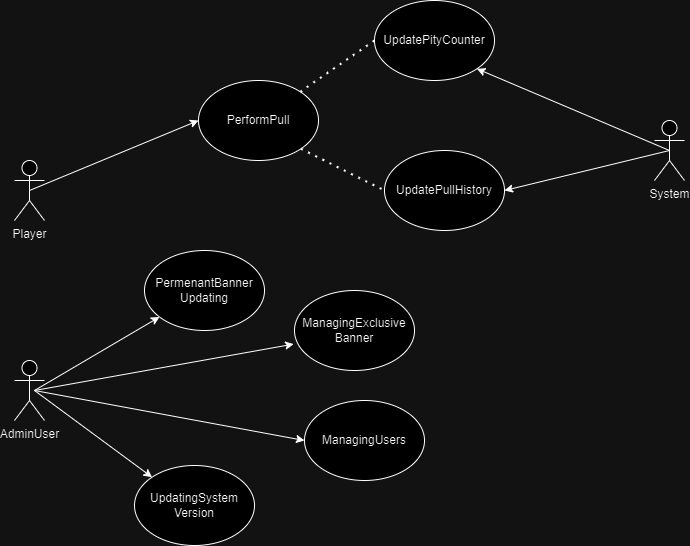

The diagram above was exported from draw.io. Its source (the exported page's mxGraphModel, read from the mxfile embedded in the PNG):
<mxGraphModel dx="1050" dy="566" grid="1" gridSize="10" guides="1" tooltips="1" connect="1" arrows="1" fold="1" page="1" pageScale="1" pageWidth="827" pageHeight="1169" math="0" shadow="0">
  <root>
    <mxCell id="0" />
    <mxCell id="1" parent="0" />
    <object label="Player" id="c76IBk9LgHJsCpw61iFH-1">
      <mxCell style="shape=umlActor;verticalLabelPosition=bottom;verticalAlign=top;html=1;outlineConnect=0;" vertex="1" parent="1">
        <mxGeometry x="110" y="200" width="30" height="60" as="geometry" />
      </mxCell>
    </object>
    <mxCell id="c76IBk9LgHJsCpw61iFH-2" value="PerformPull" style="ellipse;whiteSpace=wrap;html=1;" vertex="1" parent="1">
      <mxGeometry x="294" y="120" width="120" height="80" as="geometry" />
    </mxCell>
    <mxCell id="c76IBk9LgHJsCpw61iFH-3" value="" style="endArrow=classic;html=1;rounded=0;entryX=0;entryY=0.5;entryDx=0;entryDy=0;exitX=0.5;exitY=0.5;exitDx=0;exitDy=0;exitPerimeter=0;" edge="1" parent="1" source="c76IBk9LgHJsCpw61iFH-1" target="c76IBk9LgHJsCpw61iFH-2">
      <mxGeometry width="50" height="50" relative="1" as="geometry">
        <mxPoint x="140" y="280" as="sourcePoint" />
        <mxPoint x="190" y="230" as="targetPoint" />
      </mxGeometry>
    </mxCell>
    <mxCell id="c76IBk9LgHJsCpw61iFH-6" value="System" style="shape=umlActor;verticalLabelPosition=bottom;verticalAlign=top;html=1;outlineConnect=0;" vertex="1" parent="1">
      <mxGeometry x="750" y="160" width="30" height="60" as="geometry" />
    </mxCell>
    <mxCell id="c76IBk9LgHJsCpw61iFH-7" value="AdminUser" style="shape=umlActor;verticalLabelPosition=bottom;verticalAlign=top;html=1;outlineConnect=0;" vertex="1" parent="1">
      <mxGeometry x="110" y="400" width="30" height="60" as="geometry" />
    </mxCell>
    <mxCell id="c76IBk9LgHJsCpw61iFH-9" value="ManagingExclusive&lt;br&gt;Banner" style="ellipse;whiteSpace=wrap;html=1;" vertex="1" parent="1">
      <mxGeometry x="390" y="330" width="120" height="80" as="geometry" />
    </mxCell>
    <mxCell id="c76IBk9LgHJsCpw61iFH-10" value="ManagingUsers" style="ellipse;whiteSpace=wrap;html=1;" vertex="1" parent="1">
      <mxGeometry x="400" y="440" width="120" height="80" as="geometry" />
    </mxCell>
    <mxCell id="c76IBk9LgHJsCpw61iFH-11" value="PermenantBanner&lt;br&gt;Updating" style="ellipse;whiteSpace=wrap;html=1;" vertex="1" parent="1">
      <mxGeometry x="240" y="290" width="120" height="80" as="geometry" />
    </mxCell>
    <mxCell id="c76IBk9LgHJsCpw61iFH-12" value="UpdatingSystem&lt;br&gt;Version" style="ellipse;whiteSpace=wrap;html=1;" vertex="1" parent="1">
      <mxGeometry x="230" y="505" width="120" height="80" as="geometry" />
    </mxCell>
    <mxCell id="c76IBk9LgHJsCpw61iFH-13" value="" style="endArrow=classic;html=1;rounded=0;entryX=0;entryY=0;entryDx=0;entryDy=0;" edge="1" parent="1" target="c76IBk9LgHJsCpw61iFH-12">
      <mxGeometry width="50" height="50" relative="1" as="geometry">
        <mxPoint x="130" y="430" as="sourcePoint" />
        <mxPoint x="440" y="270" as="targetPoint" />
      </mxGeometry>
    </mxCell>
    <mxCell id="c76IBk9LgHJsCpw61iFH-14" value="" style="endArrow=classic;html=1;rounded=0;" edge="1" parent="1" target="c76IBk9LgHJsCpw61iFH-11">
      <mxGeometry width="50" height="50" relative="1" as="geometry">
        <mxPoint x="130" y="430" as="sourcePoint" />
        <mxPoint x="180" y="380" as="targetPoint" />
      </mxGeometry>
    </mxCell>
    <mxCell id="c76IBk9LgHJsCpw61iFH-15" value="" style="endArrow=classic;html=1;rounded=0;entryX=-0.007;entryY=0.67;entryDx=0;entryDy=0;entryPerimeter=0;" edge="1" parent="1" target="c76IBk9LgHJsCpw61iFH-9">
      <mxGeometry width="50" height="50" relative="1" as="geometry">
        <mxPoint x="130" y="430" as="sourcePoint" />
        <mxPoint x="200" y="410" as="targetPoint" />
      </mxGeometry>
    </mxCell>
    <mxCell id="c76IBk9LgHJsCpw61iFH-16" value="" style="endArrow=classic;html=1;rounded=0;entryX=0;entryY=0.5;entryDx=0;entryDy=0;" edge="1" parent="1" target="c76IBk9LgHJsCpw61iFH-10">
      <mxGeometry width="50" height="50" relative="1" as="geometry">
        <mxPoint x="130" y="430" as="sourcePoint" />
        <mxPoint x="240" y="430" as="targetPoint" />
      </mxGeometry>
    </mxCell>
    <mxCell id="c76IBk9LgHJsCpw61iFH-19" value="UpdatePityCounter" style="ellipse;whiteSpace=wrap;html=1;" vertex="1" parent="1">
      <mxGeometry x="470" y="40" width="120" height="80" as="geometry" />
    </mxCell>
    <mxCell id="c76IBk9LgHJsCpw61iFH-21" value="" style="endArrow=classic;html=1;rounded=0;entryX=1;entryY=1;entryDx=0;entryDy=0;exitX=0.5;exitY=0.5;exitDx=0;exitDy=0;exitPerimeter=0;" edge="1" parent="1" source="c76IBk9LgHJsCpw61iFH-6" target="c76IBk9LgHJsCpw61iFH-19">
      <mxGeometry width="50" height="50" relative="1" as="geometry">
        <mxPoint x="690" y="110" as="sourcePoint" />
        <mxPoint x="740" y="60" as="targetPoint" />
      </mxGeometry>
    </mxCell>
    <mxCell id="c76IBk9LgHJsCpw61iFH-22" value="" style="endArrow=classic;html=1;rounded=0;entryX=1;entryY=0.5;entryDx=0;entryDy=0;exitX=0.5;exitY=0.5;exitDx=0;exitDy=0;exitPerimeter=0;" edge="1" parent="1" source="c76IBk9LgHJsCpw61iFH-6" target="c76IBk9LgHJsCpw61iFH-23">
      <mxGeometry width="50" height="50" relative="1" as="geometry">
        <mxPoint x="680" y="400" as="sourcePoint" />
        <mxPoint x="730" y="350" as="targetPoint" />
      </mxGeometry>
    </mxCell>
    <mxCell id="c76IBk9LgHJsCpw61iFH-23" value="UpdatePullHistory" style="ellipse;whiteSpace=wrap;html=1;" vertex="1" parent="1">
      <mxGeometry x="480" y="190" width="120" height="80" as="geometry" />
    </mxCell>
    <mxCell id="c76IBk9LgHJsCpw61iFH-24" value="" style="endArrow=none;dashed=1;html=1;dashPattern=1 3;strokeWidth=2;rounded=0;entryX=0;entryY=0.5;entryDx=0;entryDy=0;" edge="1" parent="1" source="c76IBk9LgHJsCpw61iFH-2" target="c76IBk9LgHJsCpw61iFH-19">
      <mxGeometry width="50" height="50" relative="1" as="geometry">
        <mxPoint x="390" y="320" as="sourcePoint" />
        <mxPoint x="440" y="270" as="targetPoint" />
      </mxGeometry>
    </mxCell>
    <mxCell id="c76IBk9LgHJsCpw61iFH-25" value="" style="endArrow=none;dashed=1;html=1;dashPattern=1 3;strokeWidth=2;rounded=0;entryX=0;entryY=0.5;entryDx=0;entryDy=0;exitX=1;exitY=1;exitDx=0;exitDy=0;" edge="1" parent="1" source="c76IBk9LgHJsCpw61iFH-2" target="c76IBk9LgHJsCpw61iFH-23">
      <mxGeometry width="50" height="50" relative="1" as="geometry">
        <mxPoint x="400" y="290" as="sourcePoint" />
        <mxPoint x="450" y="240" as="targetPoint" />
      </mxGeometry>
    </mxCell>
  </root>
</mxGraphModel>